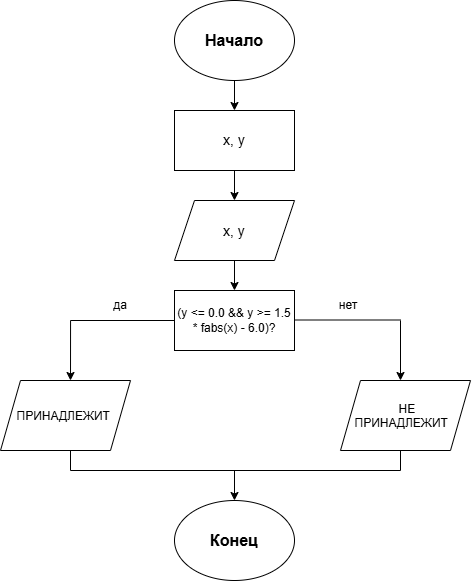

The diagram above was exported from draw.io. Its source (the exported page's mxGraphModel, read from the mxfile embedded in the PNG):
<mxGraphModel dx="1366" dy="784" grid="1" gridSize="10" guides="1" tooltips="1" connect="1" arrows="1" fold="1" page="1" pageScale="1" pageWidth="827" pageHeight="1169" math="0" shadow="0">
  <root>
    <mxCell id="0" />
    <mxCell id="1" parent="0" />
    <mxCell id="lLzAKAoayQCEggg3jkW3-8" edge="1" parent="1" source="lLzAKAoayQCEggg3jkW3-1" style="edgeStyle=orthogonalEdgeStyle;rounded=0;orthogonalLoop=1;jettySize=auto;html=1;" target="lLzAKAoayQCEggg3jkW3-2" value="">
      <mxGeometry relative="1" as="geometry" />
    </mxCell>
    <mxCell id="lLzAKAoayQCEggg3jkW3-1" parent="1" style="ellipse;whiteSpace=wrap;html=1;shapeInside=1;" value="&lt;font style=&quot;font-size: 16px;&quot;&gt;&lt;b&gt;Начало&lt;/b&gt;&lt;/font&gt;" vertex="1">
      <mxGeometry height="80" width="120" x="354" y="10" as="geometry" />
    </mxCell>
    <mxCell id="lLzAKAoayQCEggg3jkW3-9" edge="1" parent="1" source="lLzAKAoayQCEggg3jkW3-2" style="edgeStyle=orthogonalEdgeStyle;rounded=0;orthogonalLoop=1;jettySize=auto;html=1;" target="lLzAKAoayQCEggg3jkW3-3" value="">
      <mxGeometry relative="1" as="geometry" />
    </mxCell>
    <mxCell id="lLzAKAoayQCEggg3jkW3-2" parent="1" style="rounded=0;whiteSpace=wrap;html=1;" value="&lt;font style=&quot;font-size: 14px;&quot;&gt;x, y&lt;/font&gt;" vertex="1">
      <mxGeometry height="60" width="120" x="354" y="120" as="geometry" />
    </mxCell>
    <mxCell id="lLzAKAoayQCEggg3jkW3-10" edge="1" parent="1" source="lLzAKAoayQCEggg3jkW3-3" style="edgeStyle=orthogonalEdgeStyle;rounded=0;orthogonalLoop=1;jettySize=auto;html=1;" target="lLzAKAoayQCEggg3jkW3-4" value="">
      <mxGeometry relative="1" as="geometry" />
    </mxCell>
    <mxCell id="lLzAKAoayQCEggg3jkW3-3" parent="1" style="shape=parallelogram;perimeter=parallelogramPerimeter;whiteSpace=wrap;html=1;shapeInside=1;fixedSize=1;" value="&lt;font style=&quot;font-size: 14px;&quot;&gt;x, y&lt;/font&gt;" vertex="1">
      <mxGeometry height="60" width="120" x="354" y="210" as="geometry" />
    </mxCell>
    <mxCell id="lLzAKAoayQCEggg3jkW3-4" parent="1" style="rounded=0;whiteSpace=wrap;html=1;" value="(y &amp;lt;= 0.0 &amp;amp;&amp;amp; y &amp;gt;= 1.5 * fabs(x) - 6.0)?" vertex="1">
      <mxGeometry height="60" width="120" x="354" y="300" as="geometry" />
    </mxCell>
    <mxCell id="lLzAKAoayQCEggg3jkW3-5" parent="1" style="shape=parallelogram;perimeter=parallelogramPerimeter;whiteSpace=wrap;html=1;shapeInside=1;fixedSize=1;" value="ПРИНАДЛЕЖИТ&amp;nbsp;" vertex="1">
      <mxGeometry height="70" width="130" x="180" y="390" as="geometry" />
    </mxCell>
    <mxCell id="lLzAKAoayQCEggg3jkW3-6" parent="1" style="shape=parallelogram;perimeter=parallelogramPerimeter;whiteSpace=wrap;html=1;shapeInside=1;fixedSize=1;" value="НЕ ПРИНАДЛЕЖИТ&amp;nbsp;" vertex="1">
      <mxGeometry height="70" width="130" x="520" y="390" as="geometry" />
    </mxCell>
    <mxCell id="lLzAKAoayQCEggg3jkW3-7" parent="1" style="ellipse;whiteSpace=wrap;html=1;shapeInside=1;" value="&lt;font style=&quot;font-size: 16px;&quot;&gt;&lt;b&gt;Конец&lt;/b&gt;&lt;/font&gt;" vertex="1">
      <mxGeometry height="80" width="120" x="354" y="510" as="geometry" />
    </mxCell>
    <mxCell id="lLzAKAoayQCEggg3jkW3-11" edge="1" parent="1" style="endArrow=none;html=1;rounded=0;" value="">
      <mxGeometry height="50" relative="1" width="50" as="geometry">
        <mxPoint x="250" y="330" as="sourcePoint" />
        <mxPoint x="354" y="330" as="targetPoint" />
      </mxGeometry>
    </mxCell>
    <mxCell id="lLzAKAoayQCEggg3jkW3-12" edge="1" parent="1" style="endArrow=none;html=1;rounded=0;" value="">
      <mxGeometry height="50" relative="1" width="50" as="geometry">
        <mxPoint x="474" y="329.5" as="sourcePoint" />
        <mxPoint x="580" y="329.5" as="targetPoint" />
      </mxGeometry>
    </mxCell>
    <mxCell id="lLzAKAoayQCEggg3jkW3-13" edge="1" parent="1" style="endArrow=classic;html=1;rounded=0;entryX=0.538;entryY=0;entryDx=0;entryDy=0;entryPerimeter=0;" value="">
      <mxGeometry height="50" relative="1" width="50" as="geometry">
        <mxPoint x="250.06" y="330" as="sourcePoint" />
        <mxPoint x="250.00000000000006" y="390.0000000000001" as="targetPoint" />
      </mxGeometry>
    </mxCell>
    <mxCell id="lLzAKAoayQCEggg3jkW3-14" edge="1" parent="1" style="endArrow=classic;html=1;rounded=0;entryX=0.538;entryY=0;entryDx=0;entryDy=0;entryPerimeter=0;" value="">
      <mxGeometry height="50" relative="1" width="50" as="geometry">
        <mxPoint x="580" y="330" as="sourcePoint" />
        <mxPoint x="580" y="390" as="targetPoint" />
      </mxGeometry>
    </mxCell>
    <mxCell id="lLzAKAoayQCEggg3jkW3-15" edge="1" parent="1" style="endArrow=none;html=1;rounded=0;" value="">
      <mxGeometry height="50" relative="1" width="50" as="geometry">
        <mxPoint x="250" y="480" as="sourcePoint" />
        <mxPoint x="580" y="480" as="targetPoint" />
      </mxGeometry>
    </mxCell>
    <mxCell id="lLzAKAoayQCEggg3jkW3-16" edge="1" parent="1" style="endArrow=none;html=1;rounded=0;" value="">
      <mxGeometry height="50" relative="1" width="50" as="geometry">
        <mxPoint x="250" y="480" as="sourcePoint" />
        <mxPoint x="250" y="460" as="targetPoint" />
      </mxGeometry>
    </mxCell>
    <mxCell id="lLzAKAoayQCEggg3jkW3-17" edge="1" parent="1" style="endArrow=none;html=1;rounded=0;" value="">
      <mxGeometry height="50" relative="1" width="50" as="geometry">
        <mxPoint x="580" y="480" as="sourcePoint" />
        <mxPoint x="580" y="460" as="targetPoint" />
      </mxGeometry>
    </mxCell>
    <mxCell id="lLzAKAoayQCEggg3jkW3-18" edge="1" parent="1" style="endArrow=classic;html=1;rounded=0;" value="">
      <mxGeometry height="50" relative="1" width="50" as="geometry">
        <mxPoint x="414" y="480" as="sourcePoint" />
        <mxPoint x="414" y="510" as="targetPoint" />
      </mxGeometry>
    </mxCell>
    <mxCell id="lLzAKAoayQCEggg3jkW3-19" parent="1" style="text;html=1;whiteSpace=wrap;strokeColor=none;fillColor=none;align=center;verticalAlign=middle;rounded=0;" value="да" vertex="1">
      <mxGeometry height="30" width="60" x="270" y="300" as="geometry" />
    </mxCell>
    <mxCell id="lLzAKAoayQCEggg3jkW3-20" parent="1" style="text;html=1;whiteSpace=wrap;strokeColor=none;fillColor=none;align=center;verticalAlign=middle;rounded=0;" value="нет" vertex="1">
      <mxGeometry height="30" width="60" x="498" y="300" as="geometry" />
    </mxCell>
  </root>
</mxGraphModel>